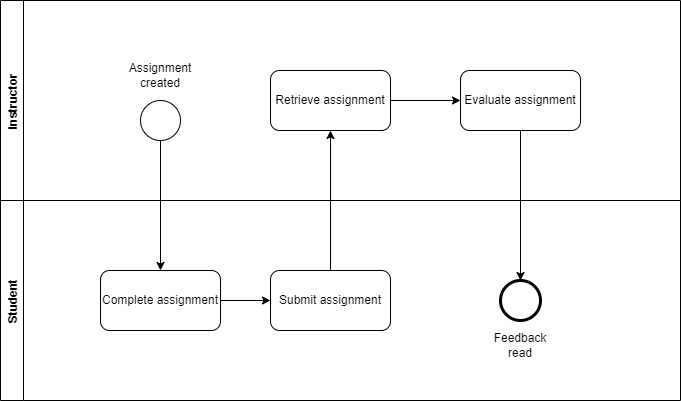

The diagram above was exported from draw.io. Its source (the exported page's mxGraphModel, read from the mxfile embedded in the PNG):
<mxGraphModel dx="2074" dy="1142" grid="1" gridSize="10" guides="1" tooltips="1" connect="1" arrows="1" fold="1" page="1" pageScale="1" pageWidth="850" pageHeight="1100" math="0" shadow="0">
  <root>
    <mxCell id="0" />
    <mxCell id="1" parent="0" />
    <mxCell id="98n2JanTDEB_HJdebd9j-2" value="Student" style="swimlane;horizontal=0;" parent="1" vertex="1">
      <mxGeometry x="80" y="480" width="680" height="200" as="geometry" />
    </mxCell>
    <mxCell id="98n2JanTDEB_HJdebd9j-5" value="Complete assignment" style="rounded=1;whiteSpace=wrap;html=1;" parent="98n2JanTDEB_HJdebd9j-2" vertex="1">
      <mxGeometry x="100" y="70" width="120" height="60" as="geometry" />
    </mxCell>
    <mxCell id="98n2JanTDEB_HJdebd9j-6" value="Submit assignment" style="rounded=1;whiteSpace=wrap;html=1;" parent="98n2JanTDEB_HJdebd9j-2" vertex="1">
      <mxGeometry x="270" y="70" width="120" height="60" as="geometry" />
    </mxCell>
    <mxCell id="98n2JanTDEB_HJdebd9j-12" value="" style="ellipse;whiteSpace=wrap;html=1;aspect=fixed;strokeWidth=3;" parent="98n2JanTDEB_HJdebd9j-2" vertex="1">
      <mxGeometry x="500" y="80" width="40" height="40" as="geometry" />
    </mxCell>
    <mxCell id="98n2JanTDEB_HJdebd9j-14" value="" style="endArrow=classic;html=1;rounded=0;exitX=1;exitY=0.5;exitDx=0;exitDy=0;entryX=0;entryY=0.5;entryDx=0;entryDy=0;" parent="98n2JanTDEB_HJdebd9j-2" source="98n2JanTDEB_HJdebd9j-5" target="98n2JanTDEB_HJdebd9j-6" edge="1">
      <mxGeometry width="50" height="50" relative="1" as="geometry">
        <mxPoint x="500" y="120" as="sourcePoint" />
        <mxPoint x="550" y="70" as="targetPoint" />
      </mxGeometry>
    </mxCell>
    <mxCell id="fhVS9puTmm8EDJwBztdL-2" value="Feedback read" style="text;html=1;strokeColor=none;fillColor=none;align=center;verticalAlign=middle;whiteSpace=wrap;rounded=0;" vertex="1" parent="98n2JanTDEB_HJdebd9j-2">
      <mxGeometry x="490" y="130" width="60" height="30" as="geometry" />
    </mxCell>
    <mxCell id="98n2JanTDEB_HJdebd9j-3" value="Instructor" style="swimlane;horizontal=0;" parent="1" vertex="1">
      <mxGeometry x="80" y="280" width="680" height="200" as="geometry" />
    </mxCell>
    <mxCell id="98n2JanTDEB_HJdebd9j-4" value="" style="ellipse;whiteSpace=wrap;html=1;aspect=fixed;" parent="98n2JanTDEB_HJdebd9j-3" vertex="1">
      <mxGeometry x="140" y="100" width="40" height="40" as="geometry" />
    </mxCell>
    <mxCell id="98n2JanTDEB_HJdebd9j-7" value="Retrieve assignment" style="rounded=1;whiteSpace=wrap;html=1;" parent="98n2JanTDEB_HJdebd9j-3" vertex="1">
      <mxGeometry x="270" y="70" width="120" height="60" as="geometry" />
    </mxCell>
    <mxCell id="98n2JanTDEB_HJdebd9j-11" value="Evaluate assignment" style="rounded=1;whiteSpace=wrap;html=1;" parent="98n2JanTDEB_HJdebd9j-3" vertex="1">
      <mxGeometry x="460" y="70" width="120" height="60" as="geometry" />
    </mxCell>
    <mxCell id="98n2JanTDEB_HJdebd9j-16" value="" style="endArrow=classic;html=1;rounded=0;exitX=1;exitY=0.5;exitDx=0;exitDy=0;entryX=0;entryY=0.5;entryDx=0;entryDy=0;" parent="98n2JanTDEB_HJdebd9j-3" source="98n2JanTDEB_HJdebd9j-7" target="98n2JanTDEB_HJdebd9j-11" edge="1">
      <mxGeometry width="50" height="50" relative="1" as="geometry">
        <mxPoint x="500" y="320" as="sourcePoint" />
        <mxPoint x="550" y="270" as="targetPoint" />
      </mxGeometry>
    </mxCell>
    <mxCell id="fhVS9puTmm8EDJwBztdL-1" value="Assignment created" style="text;html=1;strokeColor=none;fillColor=none;align=center;verticalAlign=middle;whiteSpace=wrap;rounded=0;" vertex="1" parent="98n2JanTDEB_HJdebd9j-3">
      <mxGeometry x="130" y="60" width="60" height="30" as="geometry" />
    </mxCell>
    <mxCell id="98n2JanTDEB_HJdebd9j-13" value="" style="endArrow=classic;html=1;rounded=0;exitX=0.5;exitY=1;exitDx=0;exitDy=0;entryX=0.5;entryY=0;entryDx=0;entryDy=0;" parent="1" source="98n2JanTDEB_HJdebd9j-4" target="98n2JanTDEB_HJdebd9j-5" edge="1">
      <mxGeometry width="50" height="50" relative="1" as="geometry">
        <mxPoint x="580" y="600" as="sourcePoint" />
        <mxPoint x="630" y="550" as="targetPoint" />
      </mxGeometry>
    </mxCell>
    <mxCell id="98n2JanTDEB_HJdebd9j-15" value="" style="endArrow=classic;html=1;rounded=0;exitX=0.5;exitY=0;exitDx=0;exitDy=0;entryX=0.5;entryY=1;entryDx=0;entryDy=0;" parent="1" source="98n2JanTDEB_HJdebd9j-6" target="98n2JanTDEB_HJdebd9j-7" edge="1">
      <mxGeometry width="50" height="50" relative="1" as="geometry">
        <mxPoint x="580" y="600" as="sourcePoint" />
        <mxPoint x="630" y="550" as="targetPoint" />
      </mxGeometry>
    </mxCell>
    <mxCell id="98n2JanTDEB_HJdebd9j-17" value="" style="endArrow=classic;html=1;rounded=0;exitX=0.5;exitY=1;exitDx=0;exitDy=0;entryX=0.5;entryY=0;entryDx=0;entryDy=0;" parent="1" source="98n2JanTDEB_HJdebd9j-11" target="98n2JanTDEB_HJdebd9j-12" edge="1">
      <mxGeometry width="50" height="50" relative="1" as="geometry">
        <mxPoint x="580" y="600" as="sourcePoint" />
        <mxPoint x="630" y="550" as="targetPoint" />
      </mxGeometry>
    </mxCell>
  </root>
</mxGraphModel>